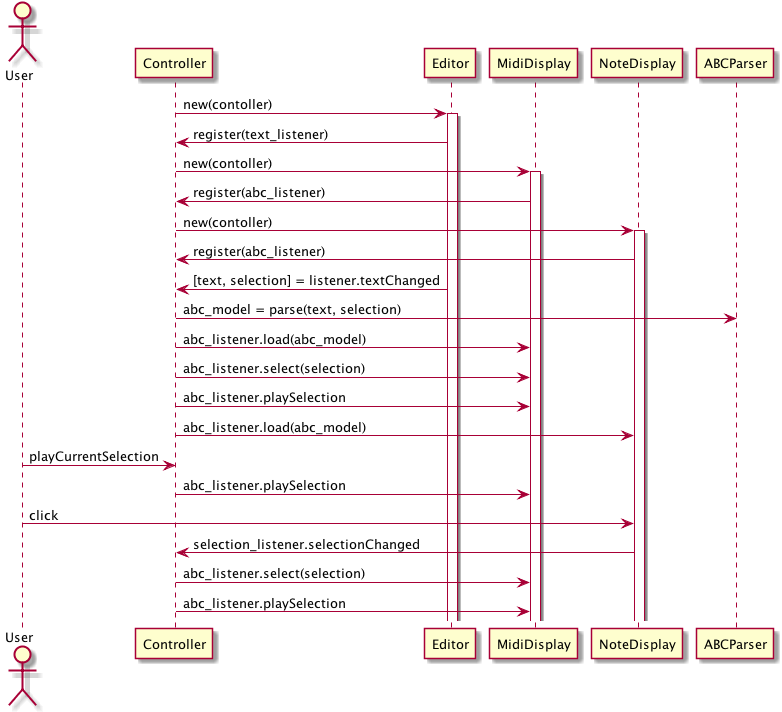

The diagram above was rendered by PlantUML. Its source (embedded in the PNG):
@startuml ../ZGEN_uml/zn_setup.png

Actor User


Controller ->Editor : new(contoller)
activate Editor
Editor -> Controller : register(text_listener)

Controller ->MidiDisplay : new(contoller)
activate MidiDisplay
MidiDisplay -> Controller : register(abc_listener)

Controller ->NoteDisplay : new(contoller)
activate NoteDisplay
NoteDisplay -> Controller : register(abc_listener)

Editor -> Controller : [text, selection] = listener.textChanged

Controller -> ABCParser : abc_model = parse(text, selection)

Controller -> MidiDisplay : abc_listener.load(abc_model)
Controller -> MidiDisplay : abc_listener.select(selection)
Controller -> MidiDisplay : abc_listener.playSelection

Controller -> NoteDisplay : abc_listener.load(abc_model)


User -> Controller : playCurrentSelection
Controller -> MidiDisplay : abc_listener.playSelection

User -> NoteDisplay : click
NoteDisplay -> Controller : selection_listener.selectionChanged
Controller -> MidiDisplay : abc_listener.select(selection)
Controller -> MidiDisplay : abc_listener.playSelection



@enduml